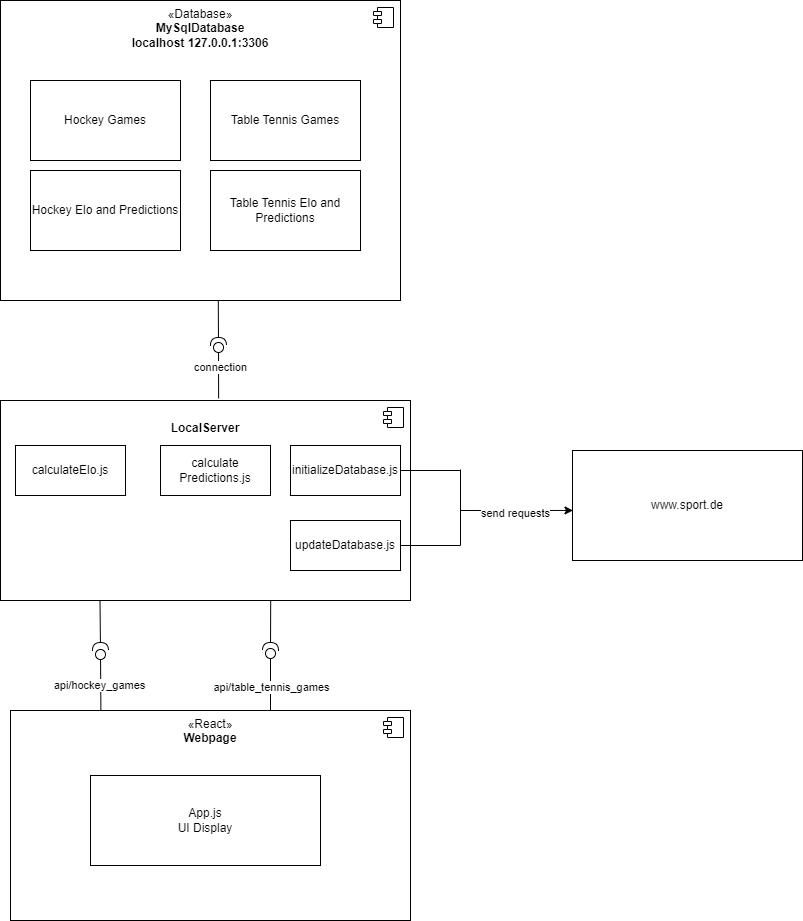

The diagram above was exported from draw.io. Its source (the exported page's mxGraphModel, read from the mxfile embedded in the PNG):
<mxGraphModel dx="1380" dy="716" grid="1" gridSize="10" guides="1" tooltips="1" connect="1" arrows="1" fold="1" page="1" pageScale="1" pageWidth="1169" pageHeight="1654" math="0" shadow="0">
  <root>
    <mxCell id="0" />
    <mxCell id="1" parent="0" />
    <mxCell id="I8pnQHvR2inGUvCFRQQA-7" value="" style="group" vertex="1" connectable="0" parent="1">
      <mxGeometry x="19" y="105" width="400" height="300" as="geometry" />
    </mxCell>
    <mxCell id="I8pnQHvR2inGUvCFRQQA-1" value="«Database»&lt;br&gt;&lt;b&gt;MySqlDatabase&lt;br&gt;localhost 127.0.0.1:3306&lt;br&gt;&lt;/b&gt;" style="html=1;dropTarget=0;whiteSpace=wrap;verticalAlign=top;align=center;" vertex="1" parent="I8pnQHvR2inGUvCFRQQA-7">
      <mxGeometry width="400" height="300" as="geometry" />
    </mxCell>
    <mxCell id="I8pnQHvR2inGUvCFRQQA-2" value="" style="shape=module;jettyWidth=8;jettyHeight=4;" vertex="1" parent="I8pnQHvR2inGUvCFRQQA-1">
      <mxGeometry x="1" width="20" height="20" relative="1" as="geometry">
        <mxPoint x="-27" y="7" as="offset" />
      </mxGeometry>
    </mxCell>
    <mxCell id="I8pnQHvR2inGUvCFRQQA-3" value="Table Tennis Elo and Predictions" style="html=1;whiteSpace=wrap;" vertex="1" parent="I8pnQHvR2inGUvCFRQQA-7">
      <mxGeometry x="210" y="170" width="150" height="80" as="geometry" />
    </mxCell>
    <mxCell id="I8pnQHvR2inGUvCFRQQA-4" value="Table Tennis Games" style="html=1;whiteSpace=wrap;" vertex="1" parent="I8pnQHvR2inGUvCFRQQA-7">
      <mxGeometry x="210" y="80" width="150" height="80" as="geometry" />
    </mxCell>
    <mxCell id="I8pnQHvR2inGUvCFRQQA-5" value="Hockey Games" style="html=1;whiteSpace=wrap;" vertex="1" parent="I8pnQHvR2inGUvCFRQQA-7">
      <mxGeometry x="30" y="80" width="150" height="80" as="geometry" />
    </mxCell>
    <mxCell id="I8pnQHvR2inGUvCFRQQA-6" value="Hockey Elo and Predictions" style="html=1;whiteSpace=wrap;" vertex="1" parent="I8pnQHvR2inGUvCFRQQA-7">
      <mxGeometry x="30" y="170" width="150" height="80" as="geometry" />
    </mxCell>
    <mxCell id="I8pnQHvR2inGUvCFRQQA-16" value="" style="rounded=0;orthogonalLoop=1;jettySize=auto;html=1;endArrow=halfCircle;endFill=0;endSize=6;strokeWidth=1;sketch=0;exitX=0.547;exitY=1;exitDx=0;exitDy=0;exitPerimeter=0;" edge="1" parent="1">
      <mxGeometry relative="1" as="geometry">
        <mxPoint x="236.80000000000007" y="405" as="sourcePoint" />
        <mxPoint x="237" y="450" as="targetPoint" />
      </mxGeometry>
    </mxCell>
    <mxCell id="I8pnQHvR2inGUvCFRQQA-17" value="" style="rounded=0;orthogonalLoop=1;jettySize=auto;html=1;endArrow=oval;endFill=0;sketch=0;sourcePerimeterSpacing=0;targetPerimeterSpacing=0;endSize=10;exitX=0.532;exitY=0.004;exitDx=0;exitDy=0;exitPerimeter=0;" edge="1" parent="1">
      <mxGeometry relative="1" as="geometry">
        <mxPoint x="237.12" y="502.80000000000007" as="sourcePoint" />
        <mxPoint x="237" y="452" as="targetPoint" />
      </mxGeometry>
    </mxCell>
    <mxCell id="I8pnQHvR2inGUvCFRQQA-40" value="connection" style="edgeLabel;html=1;align=center;verticalAlign=middle;resizable=0;points=[];" vertex="1" connectable="0" parent="I8pnQHvR2inGUvCFRQQA-17">
      <mxGeometry x="0.2017" y="-1" relative="1" as="geometry">
        <mxPoint as="offset" />
      </mxGeometry>
    </mxCell>
    <mxCell id="I8pnQHvR2inGUvCFRQQA-18" value="" style="ellipse;whiteSpace=wrap;html=1;align=center;aspect=fixed;fillColor=none;strokeColor=none;resizable=0;perimeter=centerPerimeter;rotatable=0;allowArrows=0;points=[];outlineConnect=1;" vertex="1" parent="1">
      <mxGeometry x="294" y="395" width="10" height="10" as="geometry" />
    </mxCell>
    <mxCell id="I8pnQHvR2inGUvCFRQQA-22" value="" style="rounded=0;orthogonalLoop=1;jettySize=auto;html=1;endArrow=halfCircle;endFill=0;endSize=6;strokeWidth=1;sketch=0;exitX=0.25;exitY=1;exitDx=0;exitDy=0;" edge="1" parent="1">
      <mxGeometry relative="1" as="geometry">
        <mxPoint x="118.5" y="705" as="sourcePoint" />
        <mxPoint x="119" y="755" as="targetPoint" />
      </mxGeometry>
    </mxCell>
    <mxCell id="I8pnQHvR2inGUvCFRQQA-23" value="" style="rounded=0;orthogonalLoop=1;jettySize=auto;html=1;endArrow=oval;endFill=0;sketch=0;sourcePerimeterSpacing=0;targetPerimeterSpacing=0;endSize=10;exitX=0.226;exitY=0.003;exitDx=0;exitDy=0;exitPerimeter=0;" edge="1" parent="1" source="I8pnQHvR2inGUvCFRQQA-19">
      <mxGeometry relative="1" as="geometry">
        <mxPoint x="119" y="808.5799999999999" as="sourcePoint" />
        <mxPoint x="119" y="759" as="targetPoint" />
      </mxGeometry>
    </mxCell>
    <mxCell id="I8pnQHvR2inGUvCFRQQA-34" value="api/hockey_games" style="edgeLabel;html=1;align=center;verticalAlign=middle;resizable=0;points=[];" vertex="1" connectable="0" parent="I8pnQHvR2inGUvCFRQQA-23">
      <mxGeometry x="0.0862" y="2" relative="1" as="geometry">
        <mxPoint y="5" as="offset" />
      </mxGeometry>
    </mxCell>
    <mxCell id="I8pnQHvR2inGUvCFRQQA-24" value="" style="ellipse;whiteSpace=wrap;html=1;align=center;aspect=fixed;fillColor=none;strokeColor=none;resizable=0;perimeter=centerPerimeter;rotatable=0;allowArrows=0;points=[];outlineConnect=1;" vertex="1" parent="1">
      <mxGeometry x="194" y="815" width="10" height="10" as="geometry" />
    </mxCell>
    <mxCell id="I8pnQHvR2inGUvCFRQQA-26" value="www.sport.de" style="html=1;whiteSpace=wrap;" vertex="1" parent="1">
      <mxGeometry x="591" y="555" width="230" height="110" as="geometry" />
    </mxCell>
    <mxCell id="I8pnQHvR2inGUvCFRQQA-8" value="&lt;br&gt;&lt;b&gt;LocalServer&lt;/b&gt;" style="html=1;dropTarget=0;whiteSpace=wrap;verticalAlign=top;movable=1;resizable=1;rotatable=1;deletable=1;editable=1;locked=0;connectable=1;" vertex="1" parent="1">
      <mxGeometry x="19" y="505" width="410" height="200" as="geometry" />
    </mxCell>
    <mxCell id="I8pnQHvR2inGUvCFRQQA-9" value="" style="shape=module;jettyWidth=8;jettyHeight=4;" vertex="1" parent="I8pnQHvR2inGUvCFRQQA-8">
      <mxGeometry x="1" width="20" height="20" relative="1" as="geometry">
        <mxPoint x="-27" y="7" as="offset" />
      </mxGeometry>
    </mxCell>
    <mxCell id="I8pnQHvR2inGUvCFRQQA-30" value="" style="endArrow=none;html=1;rounded=0;exitX=1;exitY=0.5;exitDx=0;exitDy=0;" edge="1" parent="1" source="I8pnQHvR2inGUvCFRQQA-12">
      <mxGeometry width="50" height="50" relative="1" as="geometry">
        <mxPoint x="169" y="645" as="sourcePoint" />
        <mxPoint x="479" y="575" as="targetPoint" />
      </mxGeometry>
    </mxCell>
    <mxCell id="I8pnQHvR2inGUvCFRQQA-31" value="" style="endArrow=none;html=1;rounded=0;" edge="1" parent="1">
      <mxGeometry width="50" height="50" relative="1" as="geometry">
        <mxPoint x="479" y="650" as="sourcePoint" />
        <mxPoint x="479" y="574" as="targetPoint" />
      </mxGeometry>
    </mxCell>
    <mxCell id="I8pnQHvR2inGUvCFRQQA-32" value="" style="endArrow=classic;html=1;rounded=0;entryX=0.002;entryY=0.545;entryDx=0;entryDy=0;entryPerimeter=0;" edge="1" parent="1" target="I8pnQHvR2inGUvCFRQQA-26">
      <mxGeometry width="50" height="50" relative="1" as="geometry">
        <mxPoint x="479" y="615" as="sourcePoint" />
        <mxPoint x="419" y="595" as="targetPoint" />
      </mxGeometry>
    </mxCell>
    <mxCell id="I8pnQHvR2inGUvCFRQQA-33" value="send requests" style="edgeLabel;html=1;align=center;verticalAlign=middle;resizable=0;points=[];" vertex="1" connectable="0" parent="I8pnQHvR2inGUvCFRQQA-32">
      <mxGeometry x="-0.4708" y="-3" relative="1" as="geometry">
        <mxPoint x="24" as="offset" />
      </mxGeometry>
    </mxCell>
    <mxCell id="I8pnQHvR2inGUvCFRQQA-29" value="" style="endArrow=none;html=1;rounded=0;" edge="1" parent="1" target="I8pnQHvR2inGUvCFRQQA-14">
      <mxGeometry width="50" height="50" relative="1" as="geometry">
        <mxPoint x="479" y="650" as="sourcePoint" />
        <mxPoint x="219" y="595" as="targetPoint" />
        <Array as="points">
          <mxPoint x="409" y="650" />
        </Array>
      </mxGeometry>
    </mxCell>
    <mxCell id="I8pnQHvR2inGUvCFRQQA-10" value="calculateElo.js" style="html=1;whiteSpace=wrap;" vertex="1" parent="1">
      <mxGeometry x="34" y="550" width="110" height="50" as="geometry" />
    </mxCell>
    <mxCell id="I8pnQHvR2inGUvCFRQQA-11" value="calculate Predictions.js" style="html=1;whiteSpace=wrap;" vertex="1" parent="1">
      <mxGeometry x="179" y="550" width="110" height="50" as="geometry" />
    </mxCell>
    <mxCell id="I8pnQHvR2inGUvCFRQQA-12" value="initializeDatabase.js" style="html=1;whiteSpace=wrap;" vertex="1" parent="1">
      <mxGeometry x="309" y="550" width="110" height="50" as="geometry" />
    </mxCell>
    <mxCell id="I8pnQHvR2inGUvCFRQQA-14" value="updateDatabase.js" style="html=1;whiteSpace=wrap;" vertex="1" parent="1">
      <mxGeometry x="309" y="625" width="110" height="50" as="geometry" />
    </mxCell>
    <mxCell id="I8pnQHvR2inGUvCFRQQA-35" value="" style="rounded=0;orthogonalLoop=1;jettySize=auto;html=1;endArrow=halfCircle;endFill=0;endSize=6;strokeWidth=1;sketch=0;exitX=0.659;exitY=1.003;exitDx=0;exitDy=0;exitPerimeter=0;" edge="1" parent="1" source="I8pnQHvR2inGUvCFRQQA-8">
      <mxGeometry relative="1" as="geometry">
        <mxPoint x="290.01" y="764.0800000000002" as="sourcePoint" />
        <mxPoint x="289" y="755" as="targetPoint" />
      </mxGeometry>
    </mxCell>
    <mxCell id="I8pnQHvR2inGUvCFRQQA-36" value="" style="rounded=0;orthogonalLoop=1;jettySize=auto;html=1;endArrow=oval;endFill=0;sketch=0;sourcePerimeterSpacing=0;targetPerimeterSpacing=0;endSize=10;exitX=0.65;exitY=0.001;exitDx=0;exitDy=0;exitPerimeter=0;" edge="1" parent="1" source="I8pnQHvR2inGUvCFRQQA-19">
      <mxGeometry relative="1" as="geometry">
        <mxPoint x="288.20000000000005" y="805.27" as="sourcePoint" />
        <mxPoint x="289" y="758" as="targetPoint" />
      </mxGeometry>
    </mxCell>
    <mxCell id="I8pnQHvR2inGUvCFRQQA-38" value="api/table_tennis_games" style="edgeLabel;html=1;align=center;verticalAlign=middle;resizable=0;points=[];" vertex="1" connectable="0" parent="I8pnQHvR2inGUvCFRQQA-36">
      <mxGeometry x="0.1528" y="-2" relative="1" as="geometry">
        <mxPoint x="-2" y="9" as="offset" />
      </mxGeometry>
    </mxCell>
    <mxCell id="I8pnQHvR2inGUvCFRQQA-37" value="" style="ellipse;whiteSpace=wrap;html=1;align=center;aspect=fixed;fillColor=none;strokeColor=none;resizable=0;perimeter=centerPerimeter;rotatable=0;allowArrows=0;points=[];outlineConnect=1;" vertex="1" parent="1">
      <mxGeometry x="214" y="815" width="10" height="10" as="geometry" />
    </mxCell>
    <mxCell id="I8pnQHvR2inGUvCFRQQA-41" value="" style="group" vertex="1" connectable="0" parent="1">
      <mxGeometry x="29" y="815" width="400" height="210" as="geometry" />
    </mxCell>
    <mxCell id="I8pnQHvR2inGUvCFRQQA-19" value="«React»&lt;br&gt;&lt;b&gt;Webpage&lt;/b&gt;" style="html=1;dropTarget=0;whiteSpace=wrap;verticalAlign=top;" vertex="1" parent="I8pnQHvR2inGUvCFRQQA-41">
      <mxGeometry width="400" height="210" as="geometry" />
    </mxCell>
    <mxCell id="I8pnQHvR2inGUvCFRQQA-20" value="" style="shape=module;jettyWidth=8;jettyHeight=4;" vertex="1" parent="I8pnQHvR2inGUvCFRQQA-19">
      <mxGeometry x="1" width="20" height="20" relative="1" as="geometry">
        <mxPoint x="-27" y="7" as="offset" />
      </mxGeometry>
    </mxCell>
    <mxCell id="I8pnQHvR2inGUvCFRQQA-21" value="App.js&lt;br&gt;UI Display" style="html=1;whiteSpace=wrap;" vertex="1" parent="I8pnQHvR2inGUvCFRQQA-41">
      <mxGeometry x="80" y="65" width="230" height="90" as="geometry" />
    </mxCell>
  </root>
</mxGraphModel>